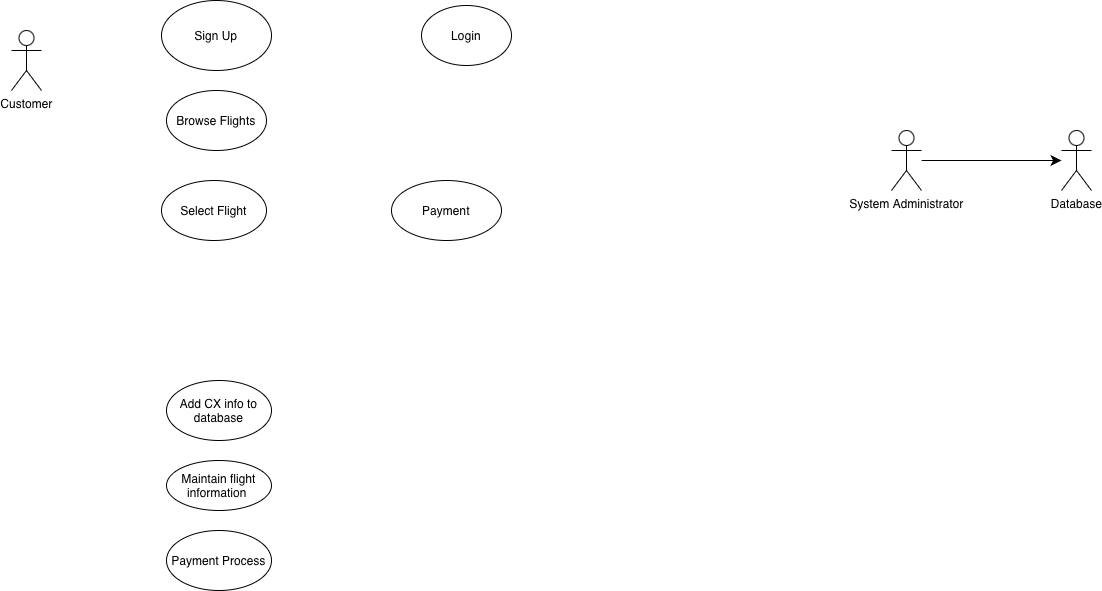

The diagram above was exported from draw.io. Its source (the exported page's mxGraphModel, read from the mxfile embedded in the PNG):
<mxGraphModel dx="959" dy="695" grid="1" gridSize="10" guides="1" tooltips="1" connect="1" arrows="1" fold="1" page="1" pageScale="1" pageWidth="850" pageHeight="1100" math="0" shadow="0">
  <root>
    <mxCell id="0" />
    <mxCell id="1" parent="0" />
    <mxCell id="C8FdAbCTqZKIosvaZFdM-1" parent="1" style="shape=umlActor;verticalLabelPosition=bottom;verticalAlign=top;html=1;outlineConnect=0;" value="Customer" vertex="1">
      <mxGeometry height="60" width="30" x="140" y="90" as="geometry" />
    </mxCell>
    <mxCell id="IXsxAXJ8pVljNu5-wVd4-3" parent="1" style="shape=umlActor;verticalLabelPosition=bottom;verticalAlign=top;html=1;outlineConnect=0;" value="Database" vertex="1">
      <mxGeometry height="60" width="30" x="1190" y="190" as="geometry" />
    </mxCell>
    <mxCell id="shK7UFHqHVzzq25bRnwu-3" parent="1" style="ellipse;whiteSpace=wrap;html=1;" value="Login" vertex="1">
      <mxGeometry height="60" width="90" x="550" y="65" as="geometry" />
    </mxCell>
    <mxCell id="Z6kBsS720eqBtRg0l87H-1" parent="1" style="shape=umlActor;verticalLabelPosition=bottom;verticalAlign=top;html=1;outlineConnect=0;" value="System Administrator" vertex="1">
      <mxGeometry height="60" width="30" x="1020" y="190" as="geometry" />
    </mxCell>
    <mxCell id="shK7UFHqHVzzq25bRnwu-6" parent="1" style="ellipse;whiteSpace=wrap;html=1;" value="Payment" vertex="1">
      <mxGeometry height="60" width="110" x="520" y="240" as="geometry" />
    </mxCell>
    <mxCell id="14juO_eaXPyazIUjQokr-9" edge="1" parent="1" source="Z6kBsS720eqBtRg0l87H-1" style="edgeStyle=none;curved=1;rounded=0;orthogonalLoop=1;jettySize=auto;html=1;fontSize=12;startSize=8;endSize=8;" target="IXsxAXJ8pVljNu5-wVd4-3">
      <mxGeometry relative="1" as="geometry" />
    </mxCell>
    <mxCell id="shK7UFHqHVzzq25bRnwu-7" parent="1" style="ellipse;whiteSpace=wrap;html=1;" value="Add CX info to database" vertex="1">
      <mxGeometry height="60" width="105" x="295" y="440" as="geometry" />
    </mxCell>
    <mxCell id="shK7UFHqHVzzq25bRnwu-4" parent="1" style="ellipse;whiteSpace=wrap;html=1;" value="Browse Flights" vertex="1">
      <mxGeometry height="60" width="100" x="295" y="150" as="geometry" />
    </mxCell>
    <mxCell id="shK7UFHqHVzzq25bRnwu-5" parent="1" style="ellipse;whiteSpace=wrap;html=1;" value="Select Flight" vertex="1">
      <mxGeometry height="60" width="105" x="290" y="240" as="geometry" />
    </mxCell>
    <mxCell id="JRVhrKzXAgWxWM-f5OBa-1" parent="1" style="ellipse;whiteSpace=wrap;html=1;" value="Sign Up" vertex="1">
      <mxGeometry height="70" width="110" x="290" y="60" as="geometry" />
    </mxCell>
    <mxCell id="shK7UFHqHVzzq25bRnwu-8" parent="1" style="ellipse;whiteSpace=wrap;html=1;" value="Maintain flight information&amp;nbsp;" vertex="1">
      <mxGeometry height="50" width="105" x="295" y="520" as="geometry" />
    </mxCell>
    <mxCell id="iQedrmTO1iBCXgaPUGy0-1" parent="1" style="ellipse;whiteSpace=wrap;html=1;" value="Payment Process" vertex="1">
      <mxGeometry height="60" width="105" x="295" y="590" as="geometry" />
    </mxCell>
  </root>
</mxGraphModel>